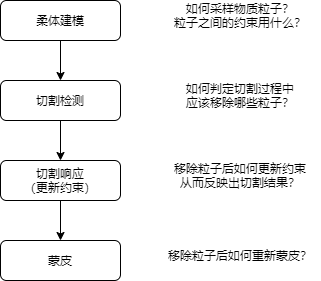

The diagram above was exported from draw.io. Its source (the exported page's mxGraphModel, read from the mxfile embedded in the PNG):
<mxGraphModel dx="520" dy="394" grid="1" gridSize="10" guides="1" tooltips="1" connect="1" arrows="1" fold="1" page="1" pageScale="1" pageWidth="827" pageHeight="1169" math="0" shadow="0">
  <root>
    <mxCell id="0" />
    <mxCell id="1" parent="0" />
    <mxCell id="5" value="" style="edgeStyle=none;html=1;entryX=0.5;entryY=0;entryDx=0;entryDy=0;" edge="1" parent="1" source="2" target="6">
      <mxGeometry relative="1" as="geometry">
        <mxPoint x="220" y="270" as="targetPoint" />
      </mxGeometry>
    </mxCell>
    <mxCell id="2" value="柔体建模" style="rounded=1;whiteSpace=wrap;html=1;" vertex="1" parent="1">
      <mxGeometry x="160" y="160" width="120" height="40" as="geometry" />
    </mxCell>
    <mxCell id="3" value="如何采样物质粒子？&lt;br&gt;粒子之间的约束用什么？" style="text;html=1;strokeColor=none;fillColor=none;align=center;verticalAlign=middle;whiteSpace=wrap;rounded=0;" vertex="1" parent="1">
      <mxGeometry x="320" y="160" width="160" height="30" as="geometry" />
    </mxCell>
    <mxCell id="10" style="edgeStyle=none;html=1;exitX=0.5;exitY=1;exitDx=0;exitDy=0;entryX=0.5;entryY=0;entryDx=0;entryDy=0;" edge="1" parent="1" source="6" target="9">
      <mxGeometry relative="1" as="geometry" />
    </mxCell>
    <mxCell id="6" value="切割检测" style="rounded=1;whiteSpace=wrap;html=1;" vertex="1" parent="1">
      <mxGeometry x="160" y="240" width="120" height="40" as="geometry" />
    </mxCell>
    <mxCell id="8" value="如何判定切割过程中&lt;br&gt;应该移除哪些粒子？" style="text;html=1;strokeColor=none;fillColor=none;align=center;verticalAlign=middle;whiteSpace=wrap;rounded=0;" vertex="1" parent="1">
      <mxGeometry x="320" y="240" width="160" height="30" as="geometry" />
    </mxCell>
    <mxCell id="13" style="edgeStyle=none;html=1;exitX=0.5;exitY=1;exitDx=0;exitDy=0;" edge="1" parent="1" source="9" target="12">
      <mxGeometry relative="1" as="geometry" />
    </mxCell>
    <mxCell id="9" value="切割响应&lt;br&gt;（更新约束）" style="rounded=1;whiteSpace=wrap;html=1;" vertex="1" parent="1">
      <mxGeometry x="160" y="320" width="120" height="40" as="geometry" />
    </mxCell>
    <mxCell id="11" value="移除粒子后如何更新约束&lt;br&gt;从而反映出切割结果？" style="text;html=1;strokeColor=none;fillColor=none;align=center;verticalAlign=middle;whiteSpace=wrap;rounded=0;" vertex="1" parent="1">
      <mxGeometry x="320" y="320" width="160" height="30" as="geometry" />
    </mxCell>
    <mxCell id="12" value="蒙皮" style="rounded=1;whiteSpace=wrap;html=1;" vertex="1" parent="1">
      <mxGeometry x="160" y="400" width="120" height="40" as="geometry" />
    </mxCell>
    <mxCell id="14" value="移除粒子后如何重新蒙皮？" style="text;html=1;strokeColor=none;fillColor=none;align=center;verticalAlign=middle;whiteSpace=wrap;rounded=0;" vertex="1" parent="1">
      <mxGeometry x="320" y="400" width="160" height="30" as="geometry" />
    </mxCell>
  </root>
</mxGraphModel>